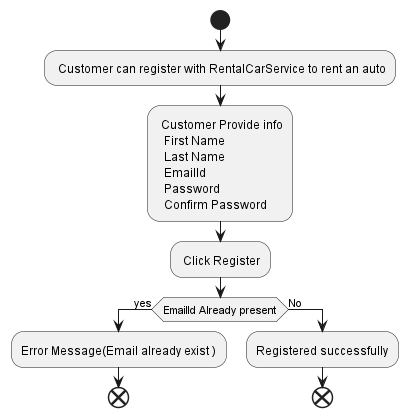

The diagram above was rendered by PlantUML. Its source (embedded in the PNG):
@startuml

start
   : Customer can register with RentalCarService to rent an auto;
   : Customer Provide info
     First Name
     Last Name
     EmailId
     Password
     Confirm Password;
   : Click Register;

if (EmailId Already present) then (yes)
    :Error Message(Email already exist );
    end;
else (No)
    :Registered successfully;
    end;
endif

@enduml